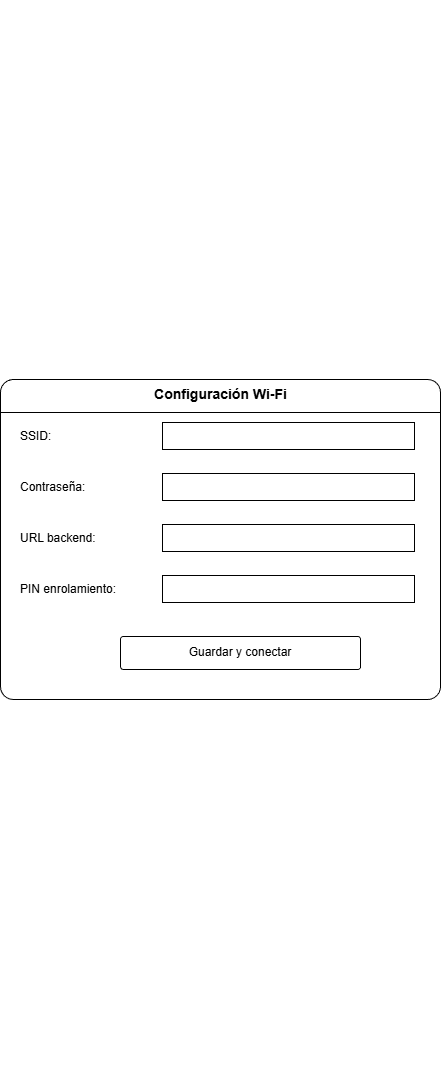

The diagram above was exported from draw.io. Its source (the exported page's mxGraphModel, read from the mxfile embedded in the PNG):
<mxGraphModel dx="1080" dy="1251" grid="0" gridSize="10" guides="1" tooltips="1" connect="1" arrows="1" fold="1" page="0" pageScale="1" pageWidth="827" pageHeight="1169" math="0" shadow="0">
  <root>
    <mxCell id="0" />
    <mxCell id="1" parent="0" />
    <mxCell id="2" parent="1" style="rounded=1;arcSize=4;whiteSpace=wrap;html=1;fillColor=#FFFFFF;strokeColor=#000000;" value="&lt;br/&gt;  &lt;br/&gt;    &lt;br/&gt;      &lt;br/&gt;        &lt;br/&gt;        &lt;br/&gt;&lt;br/&gt;        &lt;br/&gt;          &lt;br/&gt;        &lt;br/&gt;&lt;br/&gt;        &lt;br/&gt;          &lt;br/&gt;        &lt;br/&gt;        &lt;br/&gt;          &lt;br/&gt;            &lt;br/&gt;            &lt;br/&gt;          &lt;br/&gt;        &lt;br/&gt;&lt;br/&gt;        &lt;br/&gt;          &lt;br/&gt;        &lt;br/&gt;        &lt;br/&gt;          &lt;br/&gt;        &lt;br/&gt;        &lt;br/&gt;          &lt;br/&gt;        &lt;br/&gt;        &lt;br/&gt;          &lt;br/&gt;            &lt;br/&gt;            &lt;br/&gt;          &lt;br/&gt;        &lt;br/&gt;&lt;br/&gt;        &lt;br/&gt;          &lt;br/&gt;        &lt;br/&gt;        &lt;br/&gt;          &lt;br/&gt;        &lt;br/&gt;        &lt;br/&gt;          &lt;br/&gt;        &lt;br/&gt;&lt;br/&gt;        &lt;br/&gt;          &lt;br/&gt;        &lt;br/&gt;        &lt;br/&gt;          &lt;br/&gt;        &lt;br/&gt;        &lt;br/&gt;          &lt;br/&gt;        &lt;br/&gt;&lt;br/&gt;        &lt;br/&gt;          &lt;br/&gt;        &lt;br/&gt;        &lt;br/&gt;          &lt;br/&gt;        &lt;br/&gt;        &lt;br/&gt;          &lt;br/&gt;        &lt;br/&gt;&lt;br/&gt;        &lt;br/&gt;          &lt;br/&gt;        &lt;br/&gt;&lt;br/&gt;      &lt;br/&gt;    &lt;br/&gt;  &lt;br/&gt;&lt;div&gt;&lt;br/&gt;&lt;/div&gt;" vertex="1">
      <mxGeometry height="320" width="440" x="436" y="498" as="geometry" />
    </mxCell>
    <mxCell id="3" parent="1" style="text;html=1;align=center;verticalAlign=middle;fontStyle=1;fontSize=14;" value="Configuración Wi-Fi" vertex="1">
      <mxGeometry height="30" width="440" x="436" y="498" as="geometry" />
    </mxCell>
    <mxCell id="4" edge="1" parent="1" style="endArrow=none;html=1;strokeColor=#000000;" value="">
      <mxGeometry relative="1" as="geometry">
        <mxPoint x="436" y="531" as="sourcePoint" />
        <mxPoint x="876" y="531" as="targetPoint" />
      </mxGeometry>
    </mxCell>
    <mxCell id="5" parent="1" style="text;html=1;align=left;verticalAlign=middle;fontSize=12;" value="SSID:" vertex="1">
      <mxGeometry height="27" width="120" x="454" y="541" as="geometry" />
    </mxCell>
    <mxCell id="6" parent="1" style="rounded=0;whiteSpace=wrap;html=1;fillColor=#FFFFFF;strokeColor=#000000;" value="" vertex="1">
      <mxGeometry height="27" width="252" x="598" y="541" as="geometry" />
    </mxCell>
    <mxCell id="7" parent="1" style="text;html=1;align=left;verticalAlign=middle;fontSize=12;" value="Contraseña:" vertex="1">
      <mxGeometry height="27" width="120" x="454" y="592" as="geometry" />
    </mxCell>
    <mxCell id="8" parent="1" style="rounded=0;whiteSpace=wrap;html=1;fillColor=#FFFFFF;strokeColor=#000000;" value="" vertex="1">
      <mxGeometry height="27" width="252" x="598" y="592" as="geometry" />
    </mxCell>
    <mxCell id="9" parent="1" style="text;html=1;align=left;verticalAlign=middle;fontSize=12;" value="URL backend:" vertex="1">
      <mxGeometry height="27" width="120" x="454" y="643" as="geometry" />
    </mxCell>
    <mxCell id="10" parent="1" style="rounded=0;whiteSpace=wrap;html=1;fillColor=#FFFFFF;strokeColor=#000000;" value="" vertex="1">
      <mxGeometry height="27" width="252" x="598" y="643" as="geometry" />
    </mxCell>
    <mxCell id="11" parent="1" style="text;html=1;align=left;verticalAlign=middle;fontSize=12;" value="PIN enrolamiento:" vertex="1">
      <mxGeometry height="27" width="140" x="454" y="694" as="geometry" />
    </mxCell>
    <mxCell id="12" parent="1" style="rounded=0;whiteSpace=wrap;html=1;fillColor=#FFFFFF;strokeColor=#000000;" value="" vertex="1">
      <mxGeometry height="27" width="252" x="598" y="694" as="geometry" />
    </mxCell>
    <mxCell id="13" parent="1" style="rounded=1;arcSize=8;whiteSpace=wrap;html=1;fillColor=#FFFFFF;strokeColor=#000000;fontSize=12;" value="Guardar y conectar" vertex="1">
      <mxGeometry height="33" width="240" x="556" y="755" as="geometry" />
    </mxCell>
  </root>
</mxGraphModel>